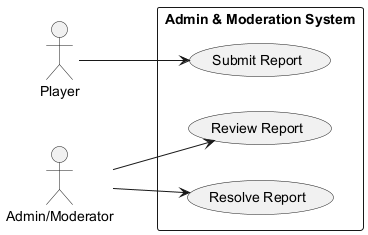

The diagram above was rendered by PlantUML. Its source (embedded in the PNG):
@startuml
left to right direction
actor "Player" as Player
actor "Admin/Moderator" as AdminMod
rectangle "Admin & Moderation System" {
  usecase "Submit Report" as UC7_2A
  usecase "Review Report" as UC7_2B
  usecase "Resolve Report" as UC7_2C
}
Player --> UC7_2A
AdminMod --> UC7_2B
AdminMod --> UC7_2C
@enduml